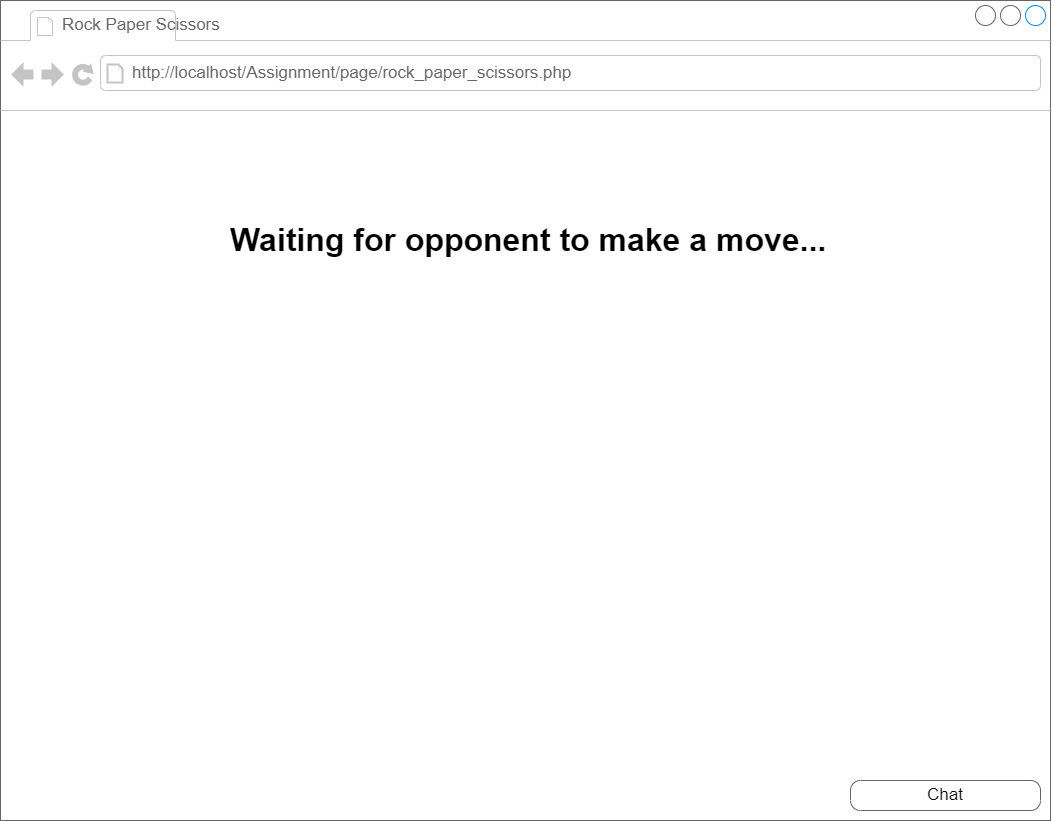

The diagram above was exported from draw.io. Its source (the exported page's mxGraphModel, read from the mxfile embedded in the PNG):
<mxGraphModel dx="1750" dy="968" grid="1" gridSize="10" guides="1" tooltips="1" connect="1" arrows="1" fold="1" page="1" pageScale="1" pageWidth="1100" pageHeight="850" background="#ffffff" math="0" shadow="0">
  <root>
    <mxCell id="0" />
    <mxCell id="1" parent="0" />
    <mxCell id="7026571954dc6520-1" value="" style="strokeWidth=1;shadow=0;dashed=0;align=center;html=1;shape=mxgraph.mockup.containers.browserWindow;rSize=0;strokeColor=#666666;mainText=,;recursiveResize=0;rounded=0;labelBackgroundColor=none;fontFamily=Verdana;fontSize=12" parent="1" vertex="1">
      <mxGeometry x="30" y="20" width="1050" height="820" as="geometry" />
    </mxCell>
    <mxCell id="7026571954dc6520-2" value="Rock Paper Scissors" style="strokeWidth=1;shadow=0;dashed=0;align=center;html=1;shape=mxgraph.mockup.containers.anchor;fontSize=17;fontColor=#666666;align=left;" parent="7026571954dc6520-1" vertex="1">
      <mxGeometry x="60" y="12" width="110" height="26" as="geometry" />
    </mxCell>
    <mxCell id="7026571954dc6520-3" value="http://localhost/Assignment/page/rock_paper_scissors.php" style="strokeWidth=1;shadow=0;dashed=0;align=center;html=1;shape=mxgraph.mockup.containers.anchor;rSize=0;fontSize=17;fontColor=#666666;align=left;" parent="7026571954dc6520-1" vertex="1">
      <mxGeometry x="130" y="60" width="450" height="26" as="geometry" />
    </mxCell>
    <mxCell id="Aol10iTWmLRM2rudsNNv-2" value="Chat" style="strokeWidth=1;shadow=0;dashed=0;align=center;html=1;shape=mxgraph.mockup.buttons.button;strokeColor=#666666;mainText=;buttonStyle=round;fontSize=17;fontStyle=0;fillColor=none;whiteSpace=wrap;rounded=0;labelBackgroundColor=none;" parent="7026571954dc6520-1" vertex="1">
      <mxGeometry x="850" y="780" width="190" height="30" as="geometry" />
    </mxCell>
    <mxCell id="x7VlAa6f9-eLAGBHE8O3-2" value="&lt;h1&gt;&lt;span style=&quot;background-color: initial;&quot;&gt;Waiting for opponent to make a move...&lt;/span&gt;&lt;br&gt;&lt;/h1&gt;" style="text;html=1;strokeColor=none;fillColor=none;spacing=5;spacingTop=-20;whiteSpace=wrap;overflow=hidden;rounded=0;fontSize=16;" vertex="1" parent="7026571954dc6520-1">
      <mxGeometry x="225" y="210" width="615" height="120" as="geometry" />
    </mxCell>
  </root>
</mxGraphModel>